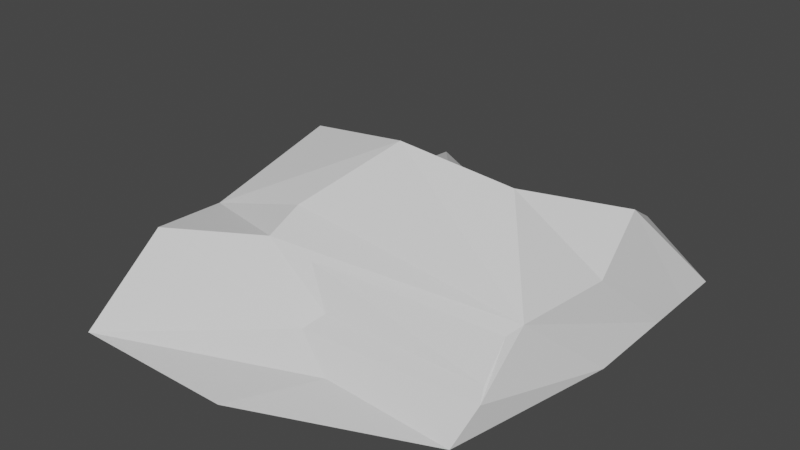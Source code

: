 # Source: rock.blend  (saved by Blender 2.93.21; exported with 4.5.12 LTS)
import bpy
from mathutils import Matrix  # noqa: F401  (used for matrix-valued properties, if any)

bpy.ops.wm.read_factory_settings(use_empty=True)
scene = bpy.context.scene
scene.name = 'Scene'

# ---- collections
col_collection = bpy.data.collections.new('Collection'); scene.collection.children.link(col_collection)

# ---- materials (node trees are filled in below, after node groups)
mat_material = bpy.data.materials.new('Material')
mat_material.alpha_threshold = 0.0
mat_material.use_transparent_shadow = False
mat_material.line_color = (0.0, 0.0, 0.0, 1.0)

# ---- material node trees
mat_material.use_nodes = True; mat_material.node_tree.nodes.clear()
_N = mat_material.node_tree.nodes; _L = mat_material.node_tree.links
n0 = _N.new('ShaderNodeOutputMaterial'); n0.name = 'Material Output'; n0.location = (300, 300)
n1 = _N.new('ShaderNodeBsdfPrincipled'); n1.name = 'Principled BSDF'; n1.location = (10, 300)
n1.distribution = 'GGX'
n1.subsurface_method = 'BURLEY'
n1.inputs[2].default_value = 0.4
n1.inputs[3].default_value = 1.45
n1.inputs[27].default_value = (0.0, 0.0, 0.0, 1.0)
n1.inputs[28].default_value = 1.0
_L.new(n1.outputs[0], n0.inputs[0])
n0.is_active_output = True

# ---- world
world_world = bpy.data.worlds.new('World'); scene.world = world_world
world_world.use_nodes = True; world_world.node_tree.nodes.clear()
_N = world_world.node_tree.nodes; _L = world_world.node_tree.links
n0 = _N.new('ShaderNodeOutputWorld'); n0.name = 'World Output'; n0.location = (300, 300)
n1 = _N.new('ShaderNodeBackground'); n1.name = 'Background'; n1.location = (10, 300)
n1.inputs[0].default_value = (0.05088, 0.05088, 0.05088, 1.0)
_L.new(n1.outputs[0], n0.inputs[0])
n0.is_active_output = True
world_world.color = (0.05088, 0.05088, 0.05088)
world_world.use_sun_shadow = False
world_world.sun_shadow_jitter_overblur = 0.0

# ---- meshes
me_cube = bpy.data.meshes.new('Cube')
me_cube.from_pydata([(2.389, 3.634, -0.03737), (3.686, 3.686, -1.0), (3.049, -3.302, -0.9685), (-2.389, 3.634, -0.03737), (-3.686, 3.686, -1.0), (-3.686, -3.02, 0.3604), (-3.686, -4.717, -1.0), (-3.485, 0.4002, -0.7558), (-3.467, -1.133, 0.2473), (3.686, 0.0, -1.0), (-2.964, 0.04179, 1.283), (3.686, 1.843, -1.0), (-3.282, 1.381, -0.8295), (3.285, 0.4188, 0.3189), (-2.399, 1.807, 0.1068), (3.686, 2.765, -1.0), (-3.686, 2.765, -1.0), (3.002, 1.872, 0.9643), (0.8323, 3.686, -1.0), (-0.2501, -0.4601, 2.111), (-0.7774, 1.628, 0.6325), (-0.5627, 2.798, -0.2016), (-0.5864, 0.5364, 1.441), (1.583, 1.533, 0.6325), (1.726, 3.295, -0.04885), (1.154, 3.584, -0.3064), (1.699, 0.1083, 1.607), (-1.615, -1.585, 0.9115), (0.5534, -3.271, -0.8469), (3.087, -2.543, -0.2379), (3.186, -2.762, -0.4151), (2.945, -1.816, 0.2085), (3.112, -1.585, 0.3761), (-0.0594, -2.593, -0.1989), (-0.3041, -2.905, -0.4378), (-0.6888, -2.242, 0.4102), (-1.633, -2.276, 0.5782), (-3.416, 1.843, -1.0), (-4.112, 0.3337, -0.986), (-3.686, -1.585, 0.3023), (-2.654, 0.1009, 1.586), (-0.3947, -4.706, -0.9846)], [], [(13, 26, 32), (16, 14, 3, 4), (38, 9, 2, 41, 6), (33, 29, 35), (4, 3, 21, 18), (27, 36, 32), (37, 11, 9, 38), (6, 5, 39, 38), (40, 39, 19), (13, 17, 26), (16, 15, 11, 37), (15, 17, 13, 11), (7, 8, 10, 12), (1, 0, 17, 15), (4, 18, 1, 15, 16), (0, 24, 23, 17), (37, 40, 14, 16), (26, 23, 22), (24, 25, 21), (20, 21, 3, 14), (19, 22, 20, 14, 40), (25, 24, 0, 1, 18), (23, 24, 21, 20), (22, 23, 20), (17, 23, 26), (22, 19, 26), (19, 32, 26), (34, 36, 5), (11, 13, 32, 9), (34, 28, 30), (32, 19, 39, 27), (5, 6, 34), (39, 5, 36, 27), (31, 29, 30, 32), (35, 31, 32, 36), (29, 33, 34, 30), (33, 35, 36, 34), (9, 32, 30, 2), (31, 35, 29), (34, 6, 28), (6, 41, 28), (30, 28, 2), (7, 12, 37, 38), (8, 7, 38, 39), (10, 8, 39, 40), (12, 10, 40, 37), (28, 41, 2), (18, 21, 25)])
_uv = me_cube.uv_layers.new(name='UVMap')
_uv.uv.foreach_set('vector', [0.625, 0.5625, 0.6917, 0.5625, 0.6247, 0.6191, 0.375, 0.2188, 0.625, 0.2188, 0.625, 0.25, 0.375, 0.25, 0.125, 0.625, 0.375, 0.625, 0.375, 0.75, 0.2472, 0.75, 0.125, 0.75, 0.625, 0.3516, 0.625, 0.7198, 0.625, 0.2642, 0.375, 0.25, 0.625, 0.25, 0.625, 0.3287, 0.375, 0.4032, 0.625, 0.2655, 0.625, 0.2154, 0.625, 0.6438, 0.125, 0.5625, 0.375, 0.5625, 0.375, 0.625, 0.125, 0.625, 0.375, 0.0, 0.625, 0.0, 0.625, 0.125, 0.375, 0.125, 0.875, 0.5625, 0.625, 0.125, 0.7585, 0.5625, 0.625, 0.5625, 0.625, 0.5312, 0.6917, 0.5625, 0.125, 0.5312, 0.375, 0.5312, 0.375, 0.5625, 0.125, 0.5625, 0.375, 0.5312, 0.625, 0.5312, 0.625, 0.5625, 0.375, 0.5625, 0.4048, 0.137, 0.5966, 0.1338, 0.5999, 0.1787, 0.4008, 0.1759, 0.375, 0.5, 0.625, 0.5, 0.625, 0.5312, 0.375, 0.5312, 0.125, 0.5, 0.2782, 0.5, 0.375, 0.5, 0.375, 0.5312, 0.125, 0.5312, 0.625, 0.5, 0.6767, 0.5, 0.709, 0.5312, 0.625, 0.5312, 0.375, 0.1875, 0.625, 0.1875, 0.625, 0.2188, 0.375, 0.2188, 0.0, 0.0, 0.709, 0.5312, 0.7699, 0.5497, 0.625, 0.4483, 0.5551, 0.4299, 0.7963, 0.5, 0.7863, 0.5312, 0.7963, 0.5, 0.875, 0.5, 0.875, 0.5312, 0.7585, 0.5625, 0.7699, 0.5497, 0.7863, 0.5312, 0.875, 0.5312, 0.875, 0.5625, 0.5551, 0.4299, 0.625, 0.4483, 0.625, 0.5, 0.375, 0.5, 0.375, 0.4032, 0.709, 0.5312, 0.6767, 0.5, 0.7963, 0.5, 0.7863, 0.5312, 0.7699, 0.5497, 0.709, 0.5312, 0.7863, 0.5312, 0.625, 0.5312, 0.709, 0.5312, 0.6917, 0.5625, 0.7699, 0.5497, 0.7585, 0.5625, 0.0, 0.0, 0.7585, 0.5625, 0.4908, 0.5093, 0.0, 0.0, 0.625, 0.3431, 0.625, 0.1954, 0.625, 0.0, 0.375, 0.5625, 0.625, 0.5625, 0.6183, 0.6193, 0.375, 0.625, 0.6161, 0.8875, 0.5802, 0.8562, 0.614, 0.7495, 0.6365, 0.642, 0.7585, 0.5625, 0.625, 0.125, 0.625, 0.2655, 0.625, 0.0, 0.375, 0.0, 0.625, 0.3431, 0.625, 0.125, 0.625, 0.0, 0.625, 0.2164, 0.625, 0.2655, 0.625, 0.6219, 0.625, 0.7198, 0.5867, 0.7486, 0.6253, 0.6161, 0.625, 0.2642, 0.625, 0.6219, 0.625, 0.6438, 0.625, 0.2154, 0.625, 0.7198, 0.625, 0.3516, 0.625, 0.3516, 0.625, 0.7496, 0.625, 0.3516, 0.625, 0.2642, 0.625, 0.1954, 0.625, 0.3431, 0.375, 0.625, 0.6253, 0.6161, 0.5867, 0.7486, 0.375, 0.75, 0.625, 0.6219, 0.625, 0.2642, 0.625, 0.7198, 0.625, 0.3431, 0.375, 0.0, 0.5802, 0.8562, 0.375, 0.0, 0.375, 0.3665, 0.5802, 0.8562, 0.614, 0.7495, 0.5802, 0.8562, 0.375, 0.75, 0.4048, 0.137, 0.4008, 0.1759, 0.375, 0.1875, 0.375, 0.125, 0.5966, 0.1338, 0.4048, 0.137, 0.375, 0.125, 0.625, 0.125, 0.5999, 0.1787, 0.5966, 0.1338, 0.625, 0.125, 0.625, 0.1875, 0.4008, 0.1759, 0.5999, 0.1787, 0.625, 0.1875, 0.375, 0.1875, 0.5802, 0.8562, 0.375, 0.3665, 0.375, 0.75, 0.375, 0.4032, 0.7963, 0.5, 0.5551, 0.4299])
me_cube.materials.append(mat_material)
me_cube.use_remesh_preserve_volume = False
me_cube.use_remesh_preserve_attributes = False
me_cube.use_mirror_vertex_groups = False
me_cube.update()

# ---- objects
ob_cube = bpy.data.objects.new('Cube', me_cube)

# ---- transforms, parenting, visibility, modifiers, constraints
ob_cube.location = (0.0, 0.0, 0.0)
ob_cube.lock_rotations_4d = False
ob_cube.empty_display_type = 'ARROWS'
ob_cube.lineart.crease_threshold = 0.0

# ---- collection membership
col_collection.objects.link(ob_cube)

# ---- scene / render settings (as saved in the file)
scene.frame_start = 1; scene.frame_end = 250; scene.frame_set(1)
scene.render.engine = 'BLENDER_EEVEE_NEXT'
scene.cycles.use_denoising = False
scene.cycles.samples = 128
scene.cycles.sampling_pattern = 'TABULATED_SOBOL'
scene.cycles.use_adaptive_sampling = False
scene.cycles.use_light_tree = False
scene.view_settings.view_transform = 'Filmic'
bpy.context.view_layer.update()

# ---- added for rendering (the .blend has no active camera and no usable light): camera, sun
cam_auto = bpy.data.cameras.new('AutoCamera')
cam_auto.lens = 50.0
cam_auto.sensor_width = 36.0
cam_auto.clip_end = 1000.0
ob_auto_camera = bpy.data.objects.new('AutoCamera', cam_auto)
scene.collection.objects.link(ob_auto_camera)
ob_auto_camera.location = (10.7779, -13.7038, 9.34794)
ob_auto_camera.rotation_euler = (1.09748, -7.21219e-08, 0.694738)
scene.camera = ob_auto_camera
light_auto_sun = bpy.data.lights.new('AutoSun', 'SUN')
light_auto_sun.energy = 3.0
light_auto_sun.angle = 0.0523599
ob_auto_sun = bpy.data.objects.new('AutoSun', light_auto_sun)
scene.collection.objects.link(ob_auto_sun)
ob_auto_sun.rotation_euler = (0.872665, 0.174533, 0.523599)
bpy.context.view_layer.update()

